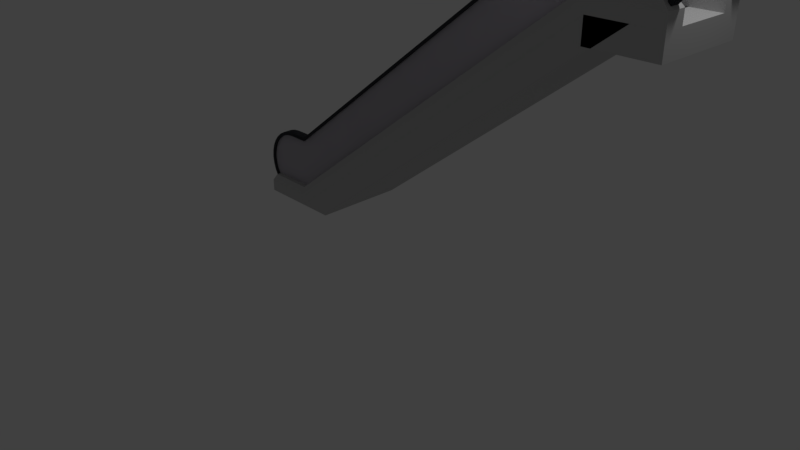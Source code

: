 # Source: roltrap1.6_final.blend  (saved by Blender 2.79.0; exported with 4.5.12 LTS)
import bpy
from mathutils import Matrix  # noqa: F401  (used for matrix-valued properties, if any)

bpy.ops.wm.read_factory_settings(use_empty=True)
scene = bpy.context.scene
scene.name = 'Scene'

# ---- collections
col_collection_1 = bpy.data.collections.new('Collection 1'); scene.collection.children.link(col_collection_1)

# ---- materials (node trees are filled in below, after node groups)
mat_metaal_shine = bpy.data.materials.new('Metaal.shine')
mat_metaal_shine.alpha_threshold = 0.0
mat_metaal_shine.use_transparent_shadow = False
mat_metaal_shine.preview_render_type = 'CUBE'
mat_metaal_shine.diffuse_color = (0.5277, 0.5277, 0.5277, 1.0)
mat_metaal_shine.roughness = 0.5
mat_metaal_shine.specular_intensity = 0.7083
mat_roltrap_solid = bpy.data.materials.new('Roltrap.solid')
mat_roltrap_solid.alpha_threshold = 0.0
mat_roltrap_solid.use_transparent_shadow = False
mat_roltrap_solid.diffuse_color = (0.08715, 0.09084, 0.1025, 1.0)
mat_roltrap_solid.roughness = 0.5
mat_roltrap_solid.specular_intensity = 1.0
mat_roltrap_transparant = bpy.data.materials.new('roltrap.transparant')
mat_roltrap_transparant.alpha_threshold = 0.0
mat_roltrap_transparant.use_transparent_shadow = False
mat_roltrap_transparant.diffuse_color = (0.7761, 0.7526, 0.8, 1.0)
mat_roltrap_transparant.roughness = 0.5
mat_roltrap_transparant.specular_intensity = 0.1458

# ---- material node trees

# ---- world
world_world = bpy.data.worlds.new('World'); scene.world = world_world
world_world.color = (0.05088, 0.05088, 0.05088)
world_world.use_sun_shadow = False
world_world.sun_shadow_jitter_overblur = 0.0
world_world.cycles.sampling_method = 'MANUAL'

# ---- cameras
cam_camera = bpy.data.cameras.new('Camera')
cam_camera.clip_end = 100.0
cam_camera.lens = 35.0
cam_camera.sensor_width = 32.0
cam_camera.sensor_height = 18.0
cam_camera.ortho_scale = 7.314
cam_camera.dof.focus_distance = 0.0
cam_camera.dof.aperture_fstop = 128.0

# ---- lights
light_lamp = bpy.data.lights.new('Lamp', 'POINT')
light_lamp.transmission_factor = 0.0
light_lamp.cutoff_distance = 30.0
light_lamp.energy = 100.0
light_lamp.shadow_buffer_clip_start = 1.001
light_lamp.shadow_soft_size = 0.1
light_lamp.shadow_maximum_resolution = 0.006
light_lamp.use_absolute_resolution = True

# ---- meshes
me_cube_000 = bpy.data.meshes.new('Cube.000')
me_cube_000.from_pydata([(-1.0, -0.6062, -1.0), (-1.0, -0.6062, -0.833), (-1.0, -0.3428, -1.0), (-1.0, -0.3428, -0.833), (-0.2899, -0.6062, -1.0), (-0.2899, -0.6062, -0.833), (-0.2899, -0.3428, -1.0), (-0.2899, -0.3428, -0.833), (-0.9294, -0.58, -0.7326), (-0.9294, -0.369, -0.7326), (-0.287, -0.369, -0.7326), (-0.287, -0.58, -0.7326), (-0.2899, -0.6062, -1.0), (-0.2899, -0.6062, -0.833), (4.209, -0.3428, 2.645), (4.209, -0.3428, 2.478), (4.209, -0.6062, 2.478), (4.209, -0.6062, 2.645), (4.212, -0.3728, 2.746), (4.212, -0.5762, 2.746), (5.079, -0.3428, 2.645), (5.079, -0.3428, 2.478), (5.079, -0.6062, 2.478), (5.079, -0.6062, 2.645), (4.98, -0.3728, 2.746), (4.98, -0.5762, 2.746), (0.2101, -0.6062, -1.0), (0.2101, -0.3428, -1.0), (4.709, -0.6062, 2.478), (4.709, -0.3428, 2.478), (4.209, -1.606, 2.478), (-0.2899, -1.606, -1.0), (4.709, -1.606, 2.478), (0.2101, -1.606, -1.0), (4.209, -0.6062, 2.178), (4.209, -0.3428, 2.178), (5.079, -0.6062, 2.178), (5.079, -0.3428, 2.178), (4.209, -1.606, 2.478), (5.079, -1.606, 2.478), (4.209, -1.606, 2.178), (5.079, -1.606, 2.178)], [], [(0, 1, 3, 2), (2, 3, 7, 6), (16, 4, 31, 30), (4, 5, 1, 0), (2, 6, 4, 0), (7, 3, 9, 10), (10, 9, 8, 11), (11, 5, 17, 19), (3, 1, 8, 9), (1, 5, 11, 8), (5, 4, 12, 13), (15, 14, 20, 21), (18, 19, 25, 24), (10, 11, 19, 18), (7, 10, 18, 14), (6, 7, 14, 15), (5, 4, 16, 17), (21, 20, 23, 22), (23, 20, 24, 25), (14, 18, 24, 20), (17, 16, 22, 23), (21, 22, 36, 37), (19, 17, 23, 25), (26, 27, 29, 28), (15, 16, 28, 29), (6, 15, 29, 27), (4, 6, 27, 26), (30, 31, 33, 32), (28, 16, 30, 32), (26, 28, 32, 33), (4, 26, 33, 31), (34, 35, 37, 36), (16, 34, 40, 38), (16, 15, 35, 34), (15, 21, 37, 35), (39, 38, 40, 41), (22, 16, 38, 39), (36, 22, 39, 41), (34, 36, 41, 40)])
me_cube_000.materials.append(mat_metaal_shine)
me_cube_000.use_remesh_preserve_volume = False
me_cube_000.use_remesh_preserve_attributes = False
me_cube_000.use_mirror_vertex_groups = False
me_cube_000.update()
me_cylinder_002 = bpy.data.meshes.new('Cylinder.002')
me_cylinder_002.from_pydata([(-1.117, 0.4493, -0.4022), (3.669, 3.96, -0.4022), (-1.117, -0.4507, -0.4022), (-1.205, -0.442, -0.4022), (-1.289, -0.4164, -0.4022), (-1.367, -0.3748, -0.4022), (-1.435, -0.3189, -0.4022), (-1.491, -0.2507, -0.4022), (-1.533, -0.1729, -0.4022), (-1.558, -0.08846, -0.4022), (-1.567, -0.0006697, -0.4022), (-1.558, 0.08712, -0.4022), (-1.533, 0.1715, -0.4022), (-1.491, 0.2493, -0.4022), (-1.435, 0.3175, -0.4022), (-1.367, 0.3735, -0.4022), (-1.289, 0.4151, -0.4022), (-1.205, 0.4407, -0.4022), (-0.8406, 0.4493, -0.4022), (4.135, 3.96, -0.4022), (4.223, 3.951, -0.4022), (4.308, 3.925, -0.4022), (4.385, 3.884, -0.4022), (4.454, 3.828, -0.4022), (4.51, 3.76, -0.4022), (4.551, 3.682, -0.4022), (4.577, 3.598, -0.4022), (4.585, 3.51, -0.4022), (4.577, 3.422, -0.4022), (4.551, 3.338, -0.4022), (4.51, 3.26, -0.4022), (4.454, 3.192, -0.4022), (4.385, 3.136, -0.4022), (4.308, 3.094, -0.4022), (-0.8406, -0.4507, -0.4022), (3.669, 3.06, -0.4022), (4.223, 3.068, -0.4022), (4.135, 3.06, -0.4022), (-1.119, 0.45, -0.457), (3.667, 3.96, -0.457), (-1.119, -0.45, -0.457), (-1.207, -0.4414, -0.457), (-1.292, -0.4157, -0.457), (-1.369, -0.3742, -0.457), (-1.438, -0.3182, -0.457), (-1.494, -0.25, -0.457), (-1.535, -0.1722, -0.457), (-1.561, -0.08779, -0.457), (-1.569, 4.345e-07, -0.457), (-1.561, 0.08779, -0.457), (-1.535, 0.1722, -0.457), (-1.494, 0.25, -0.457), (-1.438, 0.3182, -0.457), (-1.369, 0.3742, -0.457), (-1.292, 0.4157, -0.457), (-1.207, 0.4414, -0.457), (4.133, 3.96, -0.457), (-0.8431, 0.45, -0.457), (4.221, 3.952, -0.457), (4.305, 3.926, -0.457), (4.383, 3.885, -0.457), (4.451, 3.829, -0.457), (4.507, 3.76, -0.457), (4.549, 3.683, -0.457), (4.574, 3.598, -0.457), (4.583, 3.51, -0.457), (4.574, 3.423, -0.457), (4.549, 3.338, -0.457), (4.507, 3.26, -0.457), (4.451, 3.192, -0.457), (4.383, 3.136, -0.457), (4.305, 3.095, -0.457), (-0.8431, -0.45, -0.457), (3.667, 3.06, -0.457), (4.221, 3.069, -0.457), (4.133, 3.06, -0.457), (-1.104, 0.5, -0.5), (-1.104, 0.5, -0.3729), (3.667, 4.0, -0.3729), (3.667, 4.0, -0.5), (-1.104, -0.5, -0.5), (-1.104, -0.5, -0.3729), (-1.201, -0.4904, -0.5), (-1.201, -0.4904, -0.3729), (-1.295, -0.4619, -0.5), (-1.295, -0.4619, -0.3729), (-1.381, -0.4157, -0.5), (-1.381, -0.4157, -0.3729), (-1.457, -0.3536, -0.5), (-1.457, -0.3536, -0.3729), (-1.519, -0.2778, -0.5), (-1.519, -0.2778, -0.3729), (-1.566, -0.1913, -0.5), (-1.566, -0.1913, -0.3729), (-1.594, -0.09754, -0.5), (-1.594, -0.09754, -0.3729), (-1.604, 4.828e-07, -0.5), (-1.604, 4.828e-07, -0.3729), (-1.594, 0.09755, -0.5), (-1.594, 0.09755, -0.3729), (-1.566, 0.1913, -0.5), (-1.566, 0.1913, -0.3729), (-1.519, 0.2778, -0.5), (-1.519, 0.2778, -0.3729), (-1.457, 0.3536, -0.5), (-1.457, 0.3536, -0.3729), (-1.381, 0.4157, -0.5), (-1.381, 0.4157, -0.3729), (-1.295, 0.4619, -0.5), (-1.295, 0.4619, -0.3729), (-1.201, 0.4904, -0.5), (-1.201, 0.4904, -0.3729), (-0.8364, 0.5, -0.5), (4.133, 4.0, -0.3729), (4.133, 4.0, -0.5), (-0.8364, 0.5, -0.3729), (4.231, 3.99, -0.5), (4.231, 3.99, -0.3729), (4.325, 3.962, -0.5), (4.325, 3.962, -0.3729), (4.411, 3.916, -0.5), (4.411, 3.916, -0.3729), (4.487, 3.854, -0.5), (4.487, 3.854, -0.3729), (4.549, 3.778, -0.5), (4.549, 3.778, -0.3729), (4.595, 3.691, -0.5), (4.595, 3.691, -0.3729), (4.624, 3.598, -0.5), (4.624, 3.598, -0.3729), (4.633, 3.5, -0.5), (4.633, 3.5, -0.3729), (4.624, 3.402, -0.5), (4.624, 3.402, -0.3729), (4.595, 3.309, -0.5), (4.595, 3.309, -0.3729), (4.549, 3.222, -0.5), (4.549, 3.222, -0.3729), (4.487, 3.146, -0.5), (4.487, 3.146, -0.3729), (4.411, 3.084, -0.5), (4.411, 3.084, -0.3729), (4.325, 3.038, -0.5), (4.325, 3.038, -0.3729), (-0.8364, -0.5, -0.5), (-0.8364, -0.5, -0.3729), (3.667, 3.0, -0.5), (3.667, 3.0, -0.3729), (4.231, 3.01, -0.5), (4.231, 3.01, -0.3729), (4.133, 3.0, -0.5), (4.133, 3.0, -0.3729), (-1.119, 0.45, -0.5), (-1.207, 0.4414, -0.5), (-1.292, 0.4157, -0.5), (-1.369, 0.3742, -0.5), (-1.438, 0.3182, -0.5), (-1.494, 0.25, -0.5), (-1.535, 0.1722, -0.5), (-1.561, 0.08779, -0.5), (-1.569, 4.345e-07, -0.5), (-1.561, -0.08779, -0.5), (-1.535, -0.1722, -0.5), (-1.494, -0.25, -0.5), (-1.369, -0.3742, -0.5), (-1.438, -0.3182, -0.5), (-1.104, -0.45, -0.5), (-1.119, -0.45, -0.5), (-1.207, -0.4414, -0.5), (-1.292, -0.4157, -0.5), (4.305, 3.926, -0.5), (4.221, 3.952, -0.5), (4.133, 3.96, -0.5), (4.133, 3.96, -0.5), (4.305, 3.095, -0.5), (4.221, 3.069, -0.5), (3.667, 3.96, -0.5), (4.133, 3.06, -0.5), (4.133, 3.06, -0.5), (3.667, 3.06, -0.5), (-0.8364, 0.4552, -0.5), (-0.8431, 0.45, -0.5), (3.667, 3.96, -0.5), (3.667, 3.06, -0.5), (-0.8364, -0.4448, -0.5), (-0.8431, -0.45, -0.5), (-1.104, 0.45, -0.5), (4.383, 3.885, -0.5), (4.451, 3.829, -0.5), (4.383, 3.136, -0.5), (4.451, 3.192, -0.5), (4.507, 3.76, -0.5), (4.549, 3.683, -0.5), (4.507, 3.26, -0.5), (4.574, 3.598, -0.5), (4.549, 3.338, -0.5), (4.583, 3.51, -0.5), (4.574, 3.423, -0.5), (-1.117, 0.4493, -0.3729), (-1.205, 0.4407, -0.3729), (-1.289, 0.4151, -0.3729), (-1.367, 0.3735, -0.3729), (-1.435, 0.3175, -0.3729), (-1.491, 0.2493, -0.3729), (-1.533, 0.1715, -0.3729), (-1.558, 0.08712, -0.3729), (-1.567, -0.0006697, -0.3729), (-1.558, -0.08846, -0.3729), (-1.533, -0.1729, -0.3729), (-1.491, -0.2507, -0.3729), (-1.367, -0.3748, -0.3729), (-1.435, -0.3189, -0.3729), (-1.104, -0.4507, -0.3729), (-1.117, -0.4507, -0.3729), (-1.205, -0.442, -0.3729), (-1.289, -0.4164, -0.3729), (4.385, 3.884, -0.3729), (4.223, 3.068, -0.3729), (4.308, 3.094, -0.3729), (4.135, 3.96, -0.3729), (4.223, 3.951, -0.3729), (4.308, 3.925, -0.3729), (4.135, 3.06, -0.3729), (4.133, 3.96, -0.3729), (3.669, 3.96, -0.3729), (4.133, 3.06, -0.3729), (3.669, 3.06, -0.3729), (-0.8364, 0.4526, -0.3729), (-0.8406, 0.4493, -0.3729), (3.667, 3.958, -0.3729), (3.667, 3.058, -0.3729), (-0.8364, -0.4474, -0.3729), (-0.8406, -0.4507, -0.3729), (-1.104, 0.4493, -0.3729), (4.454, 3.828, -0.3729), (4.385, 3.136, -0.3729), (4.454, 3.192, -0.3729), (4.51, 3.76, -0.3729), (4.551, 3.682, -0.3729), (4.51, 3.26, -0.3729), (4.577, 3.598, -0.3729), (4.551, 3.338, -0.3729), (4.585, 3.51, -0.3729), (4.577, 3.422, -0.3729)], [], [(2, 34, 18, 0), (0, 18, 228, 233, 198), (2, 3, 214, 213), (3, 4, 215, 214), (4, 5, 210, 215), (5, 6, 211, 210), (6, 7, 209, 211), (7, 8, 208, 209), (8, 9, 207, 208), (9, 10, 206, 207), (10, 11, 205, 206), (11, 12, 204, 205), (12, 13, 203, 204), (13, 14, 202, 203), (14, 15, 201, 202), (15, 16, 200, 201), (16, 17, 199, 200), (17, 0, 198, 199), (0, 17, 16, 15, 14, 13, 12, 11, 10, 9, 8, 7, 6, 5, 4, 3, 2), (19, 20, 220, 219), (20, 21, 221, 220), (21, 22, 216, 221), (22, 23, 234, 216), (23, 24, 237, 234), (24, 25, 238, 237), (25, 26, 240, 238), (26, 27, 242, 240), (27, 28, 243, 242), (28, 29, 241, 243), (29, 30, 239, 241), (30, 31, 236, 239), (31, 32, 235, 236), (32, 33, 218, 235), (18, 1, 224, 229, 227, 228), (34, 35, 1, 18), (35, 37, 19, 1), (1, 19, 219, 223, 224), (33, 36, 217, 218), (36, 37, 222, 217), (37, 36, 33, 32, 31, 30, 29, 28, 27, 26, 25, 24, 23, 22, 21, 20, 19), (40, 72, 185, 166, 167), (40, 41, 42, 43, 44, 45, 46, 47, 48, 49, 50, 51, 52, 53, 54, 55, 38), (38, 57, 72, 40), (57, 39, 73, 72), (72, 73, 179, 183, 184, 185), (73, 75, 178, 179), (39, 56, 75, 73), (58, 59, 60, 61, 62, 63, 64, 65, 66, 67, 68, 69, 70, 71, 74, 75, 56), (80, 166, 185, 184, 144), (76, 77, 115, 112), (80, 81, 83, 82), (82, 83, 85, 84), (84, 85, 87, 86), (86, 87, 89, 88), (88, 89, 91, 90), (90, 91, 93, 92), (92, 93, 95, 94), (94, 95, 97, 96), (96, 97, 99, 98), (98, 99, 101, 100), (100, 101, 103, 102), (102, 103, 105, 104), (104, 105, 107, 106), (106, 107, 109, 108), (81, 80, 144, 145), (108, 109, 111, 110), (110, 111, 77, 76), (76, 186, 152, 153, 154, 155, 156, 157, 158, 159, 160, 161, 162, 163, 165, 164, 169, 168, 167, 166, 80, 82, 84, 86, 88, 90, 92, 94, 96, 98, 100, 102, 104, 106, 108, 110), (81, 212, 213, 214, 215, 210, 211, 209, 208, 207, 206, 205, 204, 203, 202, 201, 200, 199, 198, 233, 77, 111, 109, 107, 105, 103, 101, 99, 97, 95, 93, 91, 89, 87, 85, 83), (77, 233, 228, 227, 115), (114, 113, 117, 116), (116, 117, 119, 118), (118, 119, 121, 120), (120, 121, 123, 122), (122, 123, 125, 124), (124, 125, 127, 126), (126, 127, 129, 128), (128, 129, 131, 130), (130, 131, 133, 132), (132, 133, 135, 134), (134, 135, 137, 136), (136, 137, 139, 138), (138, 139, 141, 140), (140, 141, 143, 142), (115, 227, 229, 78), (112, 115, 78, 79), (145, 144, 146, 147), (144, 184, 183, 146), (147, 146, 150, 151), (146, 183, 179, 178, 177, 150), (79, 78, 113, 114), (78, 229, 224, 223, 113), (142, 143, 149, 148), (148, 149, 151, 150), (117, 113, 223, 219, 220, 221, 216, 234, 237, 238, 240, 242, 243, 241, 239, 236, 235, 218, 217, 222, 225, 151, 149, 143, 141, 139, 137, 135, 133, 131, 129, 127, 125, 123, 121, 119), (150, 177, 175, 174, 189, 190, 193, 195, 197, 196, 194, 192, 191, 188, 187, 170, 171, 172, 114, 116, 118, 120, 122, 124, 126, 128, 130, 132, 134, 136, 138, 140, 142, 148), (161, 47, 46, 162), (189, 70, 69, 190), (190, 69, 68, 193), (158, 50, 49, 159), (159, 49, 48, 160), (187, 60, 59, 170), (163, 45, 44, 165), (162, 46, 45, 163), (164, 43, 42, 169), (172, 173, 176, 182, 79, 114), (193, 68, 67, 195), (182, 180, 112, 79), (191, 62, 61, 188), (154, 54, 53, 155), (195, 67, 66, 197), (169, 42, 41, 168), (152, 38, 55, 153), (178, 75, 74, 175, 177), (168, 41, 40, 167), (157, 51, 50, 158), (194, 64, 63, 192), (197, 66, 65, 196), (188, 61, 60, 187), (174, 71, 70, 189), (156, 52, 51, 157), (165, 44, 43, 164), (180, 181, 186, 76, 112), (170, 59, 58, 171), (160, 48, 47, 161), (153, 55, 54, 154), (176, 39, 57, 181, 180, 182), (175, 74, 71, 174), (196, 65, 64, 194), (181, 57, 38, 152, 186), (155, 53, 52, 156), (171, 58, 56, 173, 172), (192, 63, 62, 191), (173, 56, 39, 176), (232, 34, 2, 213, 212), (230, 231, 145, 147), (231, 232, 212, 81, 145), (225, 226, 230, 147, 151), (226, 35, 34, 232, 231, 230), (222, 37, 35, 226, 225)])
me_cylinder_002.polygons.foreach_set('material_index', [1, 0, 0, 0, 0, 0, 0, 0, 0, 0, 0, 0, 0, 0, 0, 0, 0, 0, 1, 0, 0, 0, 0, 0, 0, 0, 0, 0, 0, 0, 0, 0, 0, 0, 1, 1, 0, 0, 0, 1, 0, 1, 1, 1, 0, 0, 1, 1, 0, 0, 0, 0, 0, 0, 0, 0, 0, 0, 0, 0, 0, 0, 0, 0, 0, 0, 0, 0, 0, 0, 0, 0, 0, 0, 0, 0, 0, 0, 0, 0, 0, 0, 0, 0, 0, 0, 0, 0, 0, 0, 0, 0, 0, 0, 0, 0, 0, 0, 0, 0, 0, 0, 0, 0, 0, 0, 0, 0, 0, 0, 0, 0, 0, 0, 0, 0, 0, 0, 0, 0, 0, 0, 0, 0, 0, 0, 0, 0, 0, 0, 0, 0, 0, 0, 0, 0, 0, 0, 0, 0])
me_cylinder_002.materials.append(mat_roltrap_solid)
me_cylinder_002.materials.append(mat_roltrap_transparant)
me_cylinder_002.use_remesh_preserve_volume = False
me_cylinder_002.use_remesh_preserve_attributes = False
me_cylinder_002.use_mirror_vertex_groups = False
me_cylinder_002.update()
me_cylinder_001 = bpy.data.meshes.new('Cylinder.001')
me_cylinder_001.from_pydata([(-1.117, 0.4493, -0.4022), (3.669, 3.96, -0.4022), (-1.117, -0.4507, -0.4022), (-1.205, -0.442, -0.4022), (-1.289, -0.4164, -0.4022), (-1.367, -0.3748, -0.4022), (-1.435, -0.3189, -0.4022), (-1.491, -0.2507, -0.4022), (-1.533, -0.1729, -0.4022), (-1.558, -0.08846, -0.4022), (-1.567, -0.0006697, -0.4022), (-1.558, 0.08712, -0.4022), (-1.533, 0.1715, -0.4022), (-1.491, 0.2493, -0.4022), (-1.435, 0.3175, -0.4022), (-1.367, 0.3735, -0.4022), (-1.289, 0.4151, -0.4022), (-1.205, 0.4407, -0.4022), (-0.8406, 0.4493, -0.4022), (4.135, 3.96, -0.4022), (4.223, 3.951, -0.4022), (4.308, 3.925, -0.4022), (4.385, 3.884, -0.4022), (4.454, 3.828, -0.4022), (4.51, 3.76, -0.4022), (4.551, 3.682, -0.4022), (4.577, 3.598, -0.4022), (4.585, 3.51, -0.4022), (4.577, 3.422, -0.4022), (4.551, 3.338, -0.4022), (4.51, 3.26, -0.4022), (4.454, 3.192, -0.4022), (4.385, 3.136, -0.4022), (4.308, 3.094, -0.4022), (-0.8406, -0.4507, -0.4022), (3.669, 3.06, -0.4022), (4.223, 3.068, -0.4022), (4.135, 3.06, -0.4022), (-1.119, 0.45, -0.457), (3.667, 3.96, -0.457), (-1.119, -0.45, -0.457), (-1.207, -0.4414, -0.457), (-1.292, -0.4157, -0.457), (-1.369, -0.3742, -0.457), (-1.438, -0.3182, -0.457), (-1.494, -0.25, -0.457), (-1.535, -0.1722, -0.457), (-1.561, -0.08779, -0.457), (-1.569, 4.345e-07, -0.457), (-1.561, 0.08779, -0.457), (-1.535, 0.1722, -0.457), (-1.494, 0.25, -0.457), (-1.438, 0.3182, -0.457), (-1.369, 0.3742, -0.457), (-1.292, 0.4157, -0.457), (-1.207, 0.4414, -0.457), (4.133, 3.96, -0.457), (-0.8431, 0.45, -0.457), (4.221, 3.952, -0.457), (4.305, 3.926, -0.457), (4.383, 3.885, -0.457), (4.451, 3.829, -0.457), (4.507, 3.76, -0.457), (4.549, 3.683, -0.457), (4.574, 3.598, -0.457), (4.583, 3.51, -0.457), (4.574, 3.423, -0.457), (4.549, 3.338, -0.457), (4.507, 3.26, -0.457), (4.451, 3.192, -0.457), (4.383, 3.136, -0.457), (4.305, 3.095, -0.457), (-0.8431, -0.45, -0.457), (3.667, 3.06, -0.457), (4.221, 3.069, -0.457), (4.133, 3.06, -0.457), (-1.104, 0.5, -0.5), (-1.104, 0.5, -0.3729), (3.667, 4.0, -0.3729), (3.667, 4.0, -0.5), (-1.104, -0.5, -0.5), (-1.104, -0.5, -0.3729), (-1.201, -0.4904, -0.5), (-1.201, -0.4904, -0.3729), (-1.295, -0.4619, -0.5), (-1.295, -0.4619, -0.3729), (-1.381, -0.4157, -0.5), (-1.381, -0.4157, -0.3729), (-1.457, -0.3536, -0.5), (-1.457, -0.3536, -0.3729), (-1.519, -0.2778, -0.5), (-1.519, -0.2778, -0.3729), (-1.566, -0.1913, -0.5), (-1.566, -0.1913, -0.3729), (-1.594, -0.09754, -0.5), (-1.594, -0.09754, -0.3729), (-1.604, 4.828e-07, -0.5), (-1.604, 4.828e-07, -0.3729), (-1.594, 0.09755, -0.5), (-1.594, 0.09755, -0.3729), (-1.566, 0.1913, -0.5), (-1.566, 0.1913, -0.3729), (-1.519, 0.2778, -0.5), (-1.519, 0.2778, -0.3729), (-1.457, 0.3536, -0.5), (-1.457, 0.3536, -0.3729), (-1.381, 0.4157, -0.5), (-1.381, 0.4157, -0.3729), (-1.295, 0.4619, -0.5), (-1.295, 0.4619, -0.3729), (-1.201, 0.4904, -0.5), (-1.201, 0.4904, -0.3729), (-0.8364, 0.5, -0.5), (4.133, 4.0, -0.3729), (4.133, 4.0, -0.5), (-0.8364, 0.5, -0.3729), (4.231, 3.99, -0.5), (4.231, 3.99, -0.3729), (4.325, 3.962, -0.5), (4.325, 3.962, -0.3729), (4.411, 3.916, -0.5), (4.411, 3.916, -0.3729), (4.487, 3.854, -0.5), (4.487, 3.854, -0.3729), (4.549, 3.778, -0.5), (4.549, 3.778, -0.3729), (4.595, 3.691, -0.5), (4.595, 3.691, -0.3729), (4.624, 3.598, -0.5), (4.624, 3.598, -0.3729), (4.633, 3.5, -0.5), (4.633, 3.5, -0.3729), (4.624, 3.402, -0.5), (4.624, 3.402, -0.3729), (4.595, 3.309, -0.5), (4.595, 3.309, -0.3729), (4.549, 3.222, -0.5), (4.549, 3.222, -0.3729), (4.487, 3.146, -0.5), (4.487, 3.146, -0.3729), (4.411, 3.084, -0.5), (4.411, 3.084, -0.3729), (4.325, 3.038, -0.5), (4.325, 3.038, -0.3729), (-0.8364, -0.5, -0.5), (-0.8364, -0.5, -0.3729), (3.667, 3.0, -0.5), (3.667, 3.0, -0.3729), (4.231, 3.01, -0.5), (4.231, 3.01, -0.3729), (4.133, 3.0, -0.5), (4.133, 3.0, -0.3729), (-1.119, 0.45, -0.5), (-1.207, 0.4414, -0.5), (-1.292, 0.4157, -0.5), (-1.369, 0.3742, -0.5), (-1.438, 0.3182, -0.5), (-1.494, 0.25, -0.5), (-1.535, 0.1722, -0.5), (-1.561, 0.08779, -0.5), (-1.569, 4.345e-07, -0.5), (-1.561, -0.08779, -0.5), (-1.535, -0.1722, -0.5), (-1.494, -0.25, -0.5), (-1.369, -0.3742, -0.5), (-1.438, -0.3182, -0.5), (-1.104, -0.45, -0.5), (-1.119, -0.45, -0.5), (-1.207, -0.4414, -0.5), (-1.292, -0.4157, -0.5), (4.305, 3.926, -0.5), (4.221, 3.952, -0.5), (4.133, 3.96, -0.5), (4.133, 3.96, -0.5), (4.305, 3.095, -0.5), (4.221, 3.069, -0.5), (3.667, 3.96, -0.5), (4.133, 3.06, -0.5), (4.133, 3.06, -0.5), (3.667, 3.06, -0.5), (-0.8364, 0.4552, -0.5), (-0.8431, 0.45, -0.5), (3.667, 3.96, -0.5), (3.667, 3.06, -0.5), (-0.8364, -0.4448, -0.5), (-0.8431, -0.45, -0.5), (-1.104, 0.45, -0.5), (4.383, 3.885, -0.5), (4.451, 3.829, -0.5), (4.383, 3.136, -0.5), (4.451, 3.192, -0.5), (4.507, 3.76, -0.5), (4.549, 3.683, -0.5), (4.507, 3.26, -0.5), (4.574, 3.598, -0.5), (4.549, 3.338, -0.5), (4.583, 3.51, -0.5), (4.574, 3.423, -0.5), (-1.117, 0.4493, -0.3729), (-1.205, 0.4407, -0.3729), (-1.289, 0.4151, -0.3729), (-1.367, 0.3735, -0.3729), (-1.435, 0.3175, -0.3729), (-1.491, 0.2493, -0.3729), (-1.533, 0.1715, -0.3729), (-1.558, 0.08712, -0.3729), (-1.567, -0.0006697, -0.3729), (-1.558, -0.08846, -0.3729), (-1.533, -0.1729, -0.3729), (-1.491, -0.2507, -0.3729), (-1.367, -0.3748, -0.3729), (-1.435, -0.3189, -0.3729), (-1.104, -0.4507, -0.3729), (-1.117, -0.4507, -0.3729), (-1.205, -0.442, -0.3729), (-1.289, -0.4164, -0.3729), (4.385, 3.884, -0.3729), (4.223, 3.068, -0.3729), (4.308, 3.094, -0.3729), (4.135, 3.96, -0.3729), (4.223, 3.951, -0.3729), (4.308, 3.925, -0.3729), (4.135, 3.06, -0.3729), (4.133, 3.96, -0.3729), (3.669, 3.96, -0.3729), (4.133, 3.06, -0.3729), (3.669, 3.06, -0.3729), (-0.8364, 0.4526, -0.3729), (-0.8406, 0.4493, -0.3729), (3.667, 3.958, -0.3729), (3.667, 3.058, -0.3729), (-0.8364, -0.4474, -0.3729), (-0.8406, -0.4507, -0.3729), (-1.104, 0.4493, -0.3729), (4.454, 3.828, -0.3729), (4.385, 3.136, -0.3729), (4.454, 3.192, -0.3729), (4.51, 3.76, -0.3729), (4.551, 3.682, -0.3729), (4.51, 3.26, -0.3729), (4.577, 3.598, -0.3729), (4.551, 3.338, -0.3729), (4.585, 3.51, -0.3729), (4.577, 3.422, -0.3729)], [], [(2, 34, 18, 0), (0, 18, 228, 233, 198), (2, 3, 214, 213), (3, 4, 215, 214), (4, 5, 210, 215), (5, 6, 211, 210), (6, 7, 209, 211), (7, 8, 208, 209), (8, 9, 207, 208), (9, 10, 206, 207), (10, 11, 205, 206), (11, 12, 204, 205), (12, 13, 203, 204), (13, 14, 202, 203), (14, 15, 201, 202), (15, 16, 200, 201), (16, 17, 199, 200), (17, 0, 198, 199), (0, 17, 16, 15, 14, 13, 12, 11, 10, 9, 8, 7, 6, 5, 4, 3, 2), (19, 20, 220, 219), (20, 21, 221, 220), (21, 22, 216, 221), (22, 23, 234, 216), (23, 24, 237, 234), (24, 25, 238, 237), (25, 26, 240, 238), (26, 27, 242, 240), (27, 28, 243, 242), (28, 29, 241, 243), (29, 30, 239, 241), (30, 31, 236, 239), (31, 32, 235, 236), (32, 33, 218, 235), (18, 1, 224, 229, 227, 228), (34, 35, 1, 18), (35, 37, 19, 1), (1, 19, 219, 223, 224), (33, 36, 217, 218), (36, 37, 222, 217), (37, 36, 33, 32, 31, 30, 29, 28, 27, 26, 25, 24, 23, 22, 21, 20, 19), (40, 72, 185, 166, 167), (40, 41, 42, 43, 44, 45, 46, 47, 48, 49, 50, 51, 52, 53, 54, 55, 38), (38, 57, 72, 40), (57, 39, 73, 72), (72, 73, 179, 183, 184, 185), (73, 75, 178, 179), (39, 56, 75, 73), (58, 59, 60, 61, 62, 63, 64, 65, 66, 67, 68, 69, 70, 71, 74, 75, 56), (80, 166, 185, 184, 144), (76, 77, 115, 112), (80, 81, 83, 82), (82, 83, 85, 84), (84, 85, 87, 86), (86, 87, 89, 88), (88, 89, 91, 90), (90, 91, 93, 92), (92, 93, 95, 94), (94, 95, 97, 96), (96, 97, 99, 98), (98, 99, 101, 100), (100, 101, 103, 102), (102, 103, 105, 104), (104, 105, 107, 106), (106, 107, 109, 108), (81, 80, 144, 145), (108, 109, 111, 110), (110, 111, 77, 76), (76, 186, 152, 153, 154, 155, 156, 157, 158, 159, 160, 161, 162, 163, 165, 164, 169, 168, 167, 166, 80, 82, 84, 86, 88, 90, 92, 94, 96, 98, 100, 102, 104, 106, 108, 110), (81, 212, 213, 214, 215, 210, 211, 209, 208, 207, 206, 205, 204, 203, 202, 201, 200, 199, 198, 233, 77, 111, 109, 107, 105, 103, 101, 99, 97, 95, 93, 91, 89, 87, 85, 83), (77, 233, 228, 227, 115), (114, 113, 117, 116), (116, 117, 119, 118), (118, 119, 121, 120), (120, 121, 123, 122), (122, 123, 125, 124), (124, 125, 127, 126), (126, 127, 129, 128), (128, 129, 131, 130), (130, 131, 133, 132), (132, 133, 135, 134), (134, 135, 137, 136), (136, 137, 139, 138), (138, 139, 141, 140), (140, 141, 143, 142), (115, 227, 229, 78), (112, 115, 78, 79), (145, 144, 146, 147), (144, 184, 183, 146), (147, 146, 150, 151), (146, 183, 179, 178, 177, 150), (79, 78, 113, 114), (78, 229, 224, 223, 113), (142, 143, 149, 148), (148, 149, 151, 150), (117, 113, 223, 219, 220, 221, 216, 234, 237, 238, 240, 242, 243, 241, 239, 236, 235, 218, 217, 222, 225, 151, 149, 143, 141, 139, 137, 135, 133, 131, 129, 127, 125, 123, 121, 119), (150, 177, 175, 174, 189, 190, 193, 195, 197, 196, 194, 192, 191, 188, 187, 170, 171, 172, 114, 116, 118, 120, 122, 124, 126, 128, 130, 132, 134, 136, 138, 140, 142, 148), (161, 47, 46, 162), (189, 70, 69, 190), (190, 69, 68, 193), (158, 50, 49, 159), (159, 49, 48, 160), (187, 60, 59, 170), (163, 45, 44, 165), (162, 46, 45, 163), (164, 43, 42, 169), (172, 173, 176, 182, 79, 114), (193, 68, 67, 195), (182, 180, 112, 79), (191, 62, 61, 188), (154, 54, 53, 155), (195, 67, 66, 197), (169, 42, 41, 168), (152, 38, 55, 153), (178, 75, 74, 175, 177), (168, 41, 40, 167), (157, 51, 50, 158), (194, 64, 63, 192), (197, 66, 65, 196), (188, 61, 60, 187), (174, 71, 70, 189), (156, 52, 51, 157), (165, 44, 43, 164), (180, 181, 186, 76, 112), (170, 59, 58, 171), (160, 48, 47, 161), (153, 55, 54, 154), (176, 39, 57, 181, 180, 182), (175, 74, 71, 174), (196, 65, 64, 194), (181, 57, 38, 152, 186), (155, 53, 52, 156), (171, 58, 56, 173, 172), (192, 63, 62, 191), (173, 56, 39, 176), (232, 34, 2, 213, 212), (230, 231, 145, 147), (231, 232, 212, 81, 145), (225, 226, 230, 147, 151), (226, 35, 34, 232, 231, 230), (222, 37, 35, 226, 225)])
me_cylinder_001.polygons.foreach_set('material_index', [1, 0, 0, 0, 0, 0, 0, 0, 0, 0, 0, 0, 0, 0, 0, 0, 0, 0, 1, 0, 0, 0, 0, 0, 0, 0, 0, 0, 0, 0, 0, 0, 0, 0, 1, 1, 0, 0, 0, 1, 0, 1, 1, 1, 0, 0, 1, 1, 0, 0, 0, 0, 0, 0, 0, 0, 0, 0, 0, 0, 0, 0, 0, 0, 0, 0, 0, 0, 0, 0, 0, 0, 0, 0, 0, 0, 0, 0, 0, 0, 0, 0, 0, 0, 0, 0, 0, 0, 0, 0, 0, 0, 0, 0, 0, 0, 0, 0, 0, 0, 0, 0, 0, 0, 0, 0, 0, 0, 0, 0, 0, 0, 0, 0, 0, 0, 0, 0, 0, 0, 0, 0, 0, 0, 0, 0, 0, 0, 0, 0, 0, 0, 0, 0, 0, 0, 0, 0, 0, 0])
me_cylinder_001.materials.append(mat_roltrap_solid)
me_cylinder_001.materials.append(mat_roltrap_transparant)
me_cylinder_001.use_remesh_preserve_volume = False
me_cylinder_001.use_remesh_preserve_attributes = False
me_cylinder_001.use_mirror_vertex_groups = False
me_cylinder_001.update()
me_cube_001 = bpy.data.meshes.new('Cube.001')
me_cube_001.from_pydata([(-1.0, -0.6062, -1.0), (-1.0, -0.6062, -0.833), (-1.0, -0.3428, -1.0), (-1.0, -0.3428, -0.833), (-0.2899, -0.6062, -1.0), (-0.2899, -0.6062, -0.833), (-0.2899, -0.3428, -1.0), (-0.2899, -0.3428, -0.833), (-0.9294, -0.58, -0.7326), (-0.9294, -0.369, -0.7326), (-0.287, -0.369, -0.7326), (-0.287, -0.58, -0.7326), (-0.2899, -0.6062, -1.0), (-0.2899, -0.6062, -0.833), (4.209, -0.3428, 2.645), (4.209, -0.3428, 2.478), (4.209, -0.6062, 2.478), (4.209, -0.6062, 2.645), (4.212, -0.3728, 2.746), (4.212, -0.5762, 2.746), (5.079, -0.3428, 2.645), (5.079, -0.3428, 2.478), (5.079, -0.6062, 2.478), (5.079, -0.6062, 2.645), (4.98, -0.3728, 2.746), (4.98, -0.5762, 2.746)], [], [(0, 1, 3, 2), (2, 3, 7, 6), (4, 6, 15, 16), (4, 5, 1, 0), (2, 6, 4, 0), (7, 3, 9, 10), (10, 9, 8, 11), (11, 5, 17, 19), (3, 1, 8, 9), (1, 5, 11, 8), (5, 4, 12, 13), (15, 14, 20, 21), (18, 19, 25, 24), (10, 11, 19, 18), (7, 10, 18, 14), (6, 7, 14, 15), (5, 4, 16, 17), (21, 20, 23, 22), (23, 20, 24, 25), (14, 18, 24, 20), (17, 16, 22, 23), (16, 15, 21, 22), (19, 17, 23, 25)])
me_cube_001.materials.append(mat_metaal_shine)
me_cube_001.use_remesh_preserve_volume = False
me_cube_001.use_remesh_preserve_attributes = False
me_cube_001.use_mirror_vertex_groups = False
me_cube_001.update()
me_cylinder = bpy.data.meshes.new('Cylinder')
me_cylinder.from_pydata([(-1.117, 0.4493, -0.4022), (3.669, 3.96, -0.4022), (-1.117, -0.4507, -0.4022), (-1.205, -0.442, -0.4022), (-1.289, -0.4164, -0.4022), (-1.367, -0.3748, -0.4022), (-1.435, -0.3189, -0.4022), (-1.491, -0.2507, -0.4022), (-1.533, -0.1729, -0.4022), (-1.558, -0.08846, -0.4022), (-1.567, -0.0006697, -0.4022), (-1.558, 0.08712, -0.4022), (-1.533, 0.1715, -0.4022), (-1.491, 0.2493, -0.4022), (-1.435, 0.3175, -0.4022), (-1.367, 0.3735, -0.4022), (-1.289, 0.4151, -0.4022), (-1.205, 0.4407, -0.4022), (-0.8406, 0.4493, -0.4022), (4.135, 3.96, -0.4022), (4.223, 3.951, -0.4022), (4.308, 3.925, -0.4022), (4.385, 3.884, -0.4022), (4.454, 3.828, -0.4022), (4.51, 3.76, -0.4022), (4.551, 3.682, -0.4022), (4.577, 3.598, -0.4022), (4.585, 3.51, -0.4022), (4.577, 3.422, -0.4022), (4.551, 3.338, -0.4022), (4.51, 3.26, -0.4022), (4.454, 3.192, -0.4022), (4.385, 3.136, -0.4022), (4.308, 3.094, -0.4022), (-0.8406, -0.4507, -0.4022), (3.669, 3.06, -0.4022), (4.223, 3.068, -0.4022), (4.135, 3.06, -0.4022), (-1.119, 0.45, -0.457), (3.667, 3.96, -0.457), (-1.119, -0.45, -0.457), (-1.207, -0.4414, -0.457), (-1.292, -0.4157, -0.457), (-1.369, -0.3742, -0.457), (-1.438, -0.3182, -0.457), (-1.494, -0.25, -0.457), (-1.535, -0.1722, -0.457), (-1.561, -0.08779, -0.457), (-1.569, 4.345e-07, -0.457), (-1.561, 0.08779, -0.457), (-1.535, 0.1722, -0.457), (-1.494, 0.25, -0.457), (-1.438, 0.3182, -0.457), (-1.369, 0.3742, -0.457), (-1.292, 0.4157, -0.457), (-1.207, 0.4414, -0.457), (4.133, 3.96, -0.457), (-0.8431, 0.45, -0.457), (4.221, 3.952, -0.457), (4.305, 3.926, -0.457), (4.383, 3.885, -0.457), (4.451, 3.829, -0.457), (4.507, 3.76, -0.457), (4.549, 3.683, -0.457), (4.574, 3.598, -0.457), (4.583, 3.51, -0.457), (4.574, 3.423, -0.457), (4.549, 3.338, -0.457), (4.507, 3.26, -0.457), (4.451, 3.192, -0.457), (4.383, 3.136, -0.457), (4.305, 3.095, -0.457), (-0.8431, -0.45, -0.457), (3.667, 3.06, -0.457), (4.221, 3.069, -0.457), (4.133, 3.06, -0.457), (-1.104, 0.5, -0.5), (-1.104, 0.5, -0.3729), (3.667, 4.0, -0.3729), (3.667, 4.0, -0.5), (-1.104, -0.5, -0.5), (-1.104, -0.5, -0.3729), (-1.201, -0.4904, -0.5), (-1.201, -0.4904, -0.3729), (-1.295, -0.4619, -0.5), (-1.295, -0.4619, -0.3729), (-1.381, -0.4157, -0.5), (-1.381, -0.4157, -0.3729), (-1.457, -0.3536, -0.5), (-1.457, -0.3536, -0.3729), (-1.519, -0.2778, -0.5), (-1.519, -0.2778, -0.3729), (-1.566, -0.1913, -0.5), (-1.566, -0.1913, -0.3729), (-1.594, -0.09754, -0.5), (-1.594, -0.09754, -0.3729), (-1.604, 4.828e-07, -0.5), (-1.604, 4.828e-07, -0.3729), (-1.594, 0.09755, -0.5), (-1.594, 0.09755, -0.3729), (-1.566, 0.1913, -0.5), (-1.566, 0.1913, -0.3729), (-1.519, 0.2778, -0.5), (-1.519, 0.2778, -0.3729), (-1.457, 0.3536, -0.5), (-1.457, 0.3536, -0.3729), (-1.381, 0.4157, -0.5), (-1.381, 0.4157, -0.3729), (-1.295, 0.4619, -0.5), (-1.295, 0.4619, -0.3729), (-1.201, 0.4904, -0.5), (-1.201, 0.4904, -0.3729), (-0.8364, 0.5, -0.5), (4.133, 4.0, -0.3729), (4.133, 4.0, -0.5), (-0.8364, 0.5, -0.3729), (4.231, 3.99, -0.5), (4.231, 3.99, -0.3729), (4.325, 3.962, -0.5), (4.325, 3.962, -0.3729), (4.411, 3.916, -0.5), (4.411, 3.916, -0.3729), (4.487, 3.854, -0.5), (4.487, 3.854, -0.3729), (4.549, 3.778, -0.5), (4.549, 3.778, -0.3729), (4.595, 3.691, -0.5), (4.595, 3.691, -0.3729), (4.624, 3.598, -0.5), (4.624, 3.598, -0.3729), (4.633, 3.5, -0.5), (4.633, 3.5, -0.3729), (4.624, 3.402, -0.5), (4.624, 3.402, -0.3729), (4.595, 3.309, -0.5), (4.595, 3.309, -0.3729), (4.549, 3.222, -0.5), (4.549, 3.222, -0.3729), (4.487, 3.146, -0.5), (4.487, 3.146, -0.3729), (4.411, 3.084, -0.5), (4.411, 3.084, -0.3729), (4.325, 3.038, -0.5), (4.325, 3.038, -0.3729), (-0.8364, -0.5, -0.5), (-0.8364, -0.5, -0.3729), (3.667, 3.0, -0.5), (3.667, 3.0, -0.3729), (4.231, 3.01, -0.5), (4.231, 3.01, -0.3729), (4.133, 3.0, -0.5), (4.133, 3.0, -0.3729), (-1.119, 0.45, -0.5), (-1.207, 0.4414, -0.5), (-1.292, 0.4157, -0.5), (-1.369, 0.3742, -0.5), (-1.438, 0.3182, -0.5), (-1.494, 0.25, -0.5), (-1.535, 0.1722, -0.5), (-1.561, 0.08779, -0.5), (-1.569, 4.345e-07, -0.5), (-1.561, -0.08779, -0.5), (-1.535, -0.1722, -0.5), (-1.494, -0.25, -0.5), (-1.369, -0.3742, -0.5), (-1.438, -0.3182, -0.5), (-1.104, -0.45, -0.5), (-1.119, -0.45, -0.5), (-1.207, -0.4414, -0.5), (-1.292, -0.4157, -0.5), (4.305, 3.926, -0.5), (4.221, 3.952, -0.5), (4.133, 3.96, -0.5), (4.133, 3.96, -0.5), (4.305, 3.095, -0.5), (4.221, 3.069, -0.5), (3.667, 3.96, -0.5), (4.133, 3.06, -0.5), (4.133, 3.06, -0.5), (3.667, 3.06, -0.5), (-0.8364, 0.4552, -0.5), (-0.8431, 0.45, -0.5), (3.667, 3.96, -0.5), (3.667, 3.06, -0.5), (-0.8364, -0.4448, -0.5), (-0.8431, -0.45, -0.5), (-1.104, 0.45, -0.5), (4.383, 3.885, -0.5), (4.451, 3.829, -0.5), (4.383, 3.136, -0.5), (4.451, 3.192, -0.5), (4.507, 3.76, -0.5), (4.549, 3.683, -0.5), (4.507, 3.26, -0.5), (4.574, 3.598, -0.5), (4.549, 3.338, -0.5), (4.583, 3.51, -0.5), (4.574, 3.423, -0.5), (-1.117, 0.4493, -0.3729), (-1.205, 0.4407, -0.3729), (-1.289, 0.4151, -0.3729), (-1.367, 0.3735, -0.3729), (-1.435, 0.3175, -0.3729), (-1.491, 0.2493, -0.3729), (-1.533, 0.1715, -0.3729), (-1.558, 0.08712, -0.3729), (-1.567, -0.0006697, -0.3729), (-1.558, -0.08846, -0.3729), (-1.533, -0.1729, -0.3729), (-1.491, -0.2507, -0.3729), (-1.367, -0.3748, -0.3729), (-1.435, -0.3189, -0.3729), (-1.104, -0.4507, -0.3729), (-1.117, -0.4507, -0.3729), (-1.205, -0.442, -0.3729), (-1.289, -0.4164, -0.3729), (4.385, 3.884, -0.3729), (4.223, 3.068, -0.3729), (4.308, 3.094, -0.3729), (4.135, 3.96, -0.3729), (4.223, 3.951, -0.3729), (4.308, 3.925, -0.3729), (4.135, 3.06, -0.3729), (4.133, 3.96, -0.3729), (3.669, 3.96, -0.3729), (4.133, 3.06, -0.3729), (3.669, 3.06, -0.3729), (-0.8364, 0.4526, -0.3729), (-0.8406, 0.4493, -0.3729), (3.667, 3.958, -0.3729), (3.667, 3.058, -0.3729), (-0.8364, -0.4474, -0.3729), (-0.8406, -0.4507, -0.3729), (-1.104, 0.4493, -0.3729), (4.454, 3.828, -0.3729), (4.385, 3.136, -0.3729), (4.454, 3.192, -0.3729), (4.51, 3.76, -0.3729), (4.551, 3.682, -0.3729), (4.51, 3.26, -0.3729), (4.577, 3.598, -0.3729), (4.551, 3.338, -0.3729), (4.585, 3.51, -0.3729), (4.577, 3.422, -0.3729)], [], [(2, 34, 18, 0), (0, 18, 228, 233, 198), (2, 3, 214, 213), (3, 4, 215, 214), (4, 5, 210, 215), (5, 6, 211, 210), (6, 7, 209, 211), (7, 8, 208, 209), (8, 9, 207, 208), (9, 10, 206, 207), (10, 11, 205, 206), (11, 12, 204, 205), (12, 13, 203, 204), (13, 14, 202, 203), (14, 15, 201, 202), (15, 16, 200, 201), (16, 17, 199, 200), (17, 0, 198, 199), (0, 17, 16, 15, 14, 13, 12, 11, 10, 9, 8, 7, 6, 5, 4, 3, 2), (19, 20, 220, 219), (20, 21, 221, 220), (21, 22, 216, 221), (22, 23, 234, 216), (23, 24, 237, 234), (24, 25, 238, 237), (25, 26, 240, 238), (26, 27, 242, 240), (27, 28, 243, 242), (28, 29, 241, 243), (29, 30, 239, 241), (30, 31, 236, 239), (31, 32, 235, 236), (32, 33, 218, 235), (18, 1, 224, 229, 227, 228), (34, 35, 1, 18), (35, 37, 19, 1), (1, 19, 219, 223, 224), (33, 36, 217, 218), (36, 37, 222, 217), (37, 36, 33, 32, 31, 30, 29, 28, 27, 26, 25, 24, 23, 22, 21, 20, 19), (40, 72, 185, 166, 167), (40, 41, 42, 43, 44, 45, 46, 47, 48, 49, 50, 51, 52, 53, 54, 55, 38), (38, 57, 72, 40), (57, 39, 73, 72), (72, 73, 179, 183, 184, 185), (73, 75, 178, 179), (39, 56, 75, 73), (58, 59, 60, 61, 62, 63, 64, 65, 66, 67, 68, 69, 70, 71, 74, 75, 56), (80, 166, 185, 184, 144), (76, 77, 115, 112), (80, 81, 83, 82), (82, 83, 85, 84), (84, 85, 87, 86), (86, 87, 89, 88), (88, 89, 91, 90), (90, 91, 93, 92), (92, 93, 95, 94), (94, 95, 97, 96), (96, 97, 99, 98), (98, 99, 101, 100), (100, 101, 103, 102), (102, 103, 105, 104), (104, 105, 107, 106), (106, 107, 109, 108), (81, 80, 144, 145), (108, 109, 111, 110), (110, 111, 77, 76), (76, 186, 152, 153, 154, 155, 156, 157, 158, 159, 160, 161, 162, 163, 165, 164, 169, 168, 167, 166, 80, 82, 84, 86, 88, 90, 92, 94, 96, 98, 100, 102, 104, 106, 108, 110), (81, 212, 213, 214, 215, 210, 211, 209, 208, 207, 206, 205, 204, 203, 202, 201, 200, 199, 198, 233, 77, 111, 109, 107, 105, 103, 101, 99, 97, 95, 93, 91, 89, 87, 85, 83), (77, 233, 228, 227, 115), (114, 113, 117, 116), (116, 117, 119, 118), (118, 119, 121, 120), (120, 121, 123, 122), (122, 123, 125, 124), (124, 125, 127, 126), (126, 127, 129, 128), (128, 129, 131, 130), (130, 131, 133, 132), (132, 133, 135, 134), (134, 135, 137, 136), (136, 137, 139, 138), (138, 139, 141, 140), (140, 141, 143, 142), (115, 227, 229, 78), (112, 115, 78, 79), (145, 144, 146, 147), (144, 184, 183, 146), (147, 146, 150, 151), (146, 183, 179, 178, 177, 150), (79, 78, 113, 114), (78, 229, 224, 223, 113), (142, 143, 149, 148), (148, 149, 151, 150), (117, 113, 223, 219, 220, 221, 216, 234, 237, 238, 240, 242, 243, 241, 239, 236, 235, 218, 217, 222, 225, 151, 149, 143, 141, 139, 137, 135, 133, 131, 129, 127, 125, 123, 121, 119), (150, 177, 175, 174, 189, 190, 193, 195, 197, 196, 194, 192, 191, 188, 187, 170, 171, 172, 114, 116, 118, 120, 122, 124, 126, 128, 130, 132, 134, 136, 138, 140, 142, 148), (161, 47, 46, 162), (189, 70, 69, 190), (190, 69, 68, 193), (158, 50, 49, 159), (159, 49, 48, 160), (187, 60, 59, 170), (163, 45, 44, 165), (162, 46, 45, 163), (164, 43, 42, 169), (172, 173, 176, 182, 79, 114), (193, 68, 67, 195), (182, 180, 112, 79), (191, 62, 61, 188), (154, 54, 53, 155), (195, 67, 66, 197), (169, 42, 41, 168), (152, 38, 55, 153), (178, 75, 74, 175, 177), (168, 41, 40, 167), (157, 51, 50, 158), (194, 64, 63, 192), (197, 66, 65, 196), (188, 61, 60, 187), (174, 71, 70, 189), (156, 52, 51, 157), (165, 44, 43, 164), (180, 181, 186, 76, 112), (170, 59, 58, 171), (160, 48, 47, 161), (153, 55, 54, 154), (176, 39, 57, 181, 180, 182), (175, 74, 71, 174), (196, 65, 64, 194), (181, 57, 38, 152, 186), (155, 53, 52, 156), (171, 58, 56, 173, 172), (192, 63, 62, 191), (173, 56, 39, 176), (232, 34, 2, 213, 212), (230, 231, 145, 147), (231, 232, 212, 81, 145), (225, 226, 230, 147, 151), (226, 35, 34, 232, 231, 230), (222, 37, 35, 226, 225)])
me_cylinder.polygons.foreach_set('material_index', [1, 0, 0, 0, 0, 0, 0, 0, 0, 0, 0, 0, 0, 0, 0, 0, 0, 0, 1, 0, 0, 0, 0, 0, 0, 0, 0, 0, 0, 0, 0, 0, 0, 0, 1, 1, 0, 0, 0, 1, 0, 1, 1, 1, 0, 0, 1, 1, 0, 0, 0, 0, 0, 0, 0, 0, 0, 0, 0, 0, 0, 0, 0, 0, 0, 0, 0, 0, 0, 0, 0, 0, 0, 0, 0, 0, 0, 0, 0, 0, 0, 0, 0, 0, 0, 0, 0, 0, 0, 0, 0, 0, 0, 0, 0, 0, 0, 0, 0, 0, 0, 0, 0, 0, 0, 0, 0, 0, 0, 0, 0, 0, 0, 0, 0, 0, 0, 0, 0, 0, 0, 0, 0, 0, 0, 0, 0, 0, 0, 0, 0, 0, 0, 0, 0, 0, 0, 0, 0, 0])
me_cylinder.materials.append(mat_roltrap_solid)
me_cylinder.materials.append(mat_roltrap_transparant)
me_cylinder.use_remesh_preserve_volume = False
me_cylinder.use_remesh_preserve_attributes = False
me_cylinder.use_mirror_vertex_groups = False
me_cylinder.update()

# ---- objects
ob_cube_001 = bpy.data.objects.new('Cube.001', me_cube_000)
ob_cylinder_002 = bpy.data.objects.new('Cylinder.002', me_cylinder_002)
ob_cylinder_001 = bpy.data.objects.new('Cylinder.001', me_cylinder_001)
ob_cube = bpy.data.objects.new('Cube', me_cube_001)
ob_cylinder = bpy.data.objects.new('Cylinder', me_cylinder)
ob_lamp = bpy.data.objects.new('Lamp', light_lamp)
ob_camera = bpy.data.objects.new('Camera', cam_camera)

# ---- transforms, parenting, visibility, modifiers, constraints
ob_cube_001.location = (-0.5389, 1.909, 1.0)
ob_cube_001.rotation_mode = 'XZY'
ob_cube_001.lineart.crease_threshold = 0.0
ob_cylinder_002.location = (0.0, 1.0, 0.5)
ob_cylinder_002.rotation_euler = (1.571, -0.0, 0.0)
ob_cylinder_002.lineart.crease_threshold = 0.0
ob_cylinder_001.location = (0.0, 0.0, 0.5)
ob_cylinder_001.rotation_euler = (1.571, -0.0, 0.0)
ob_cylinder_001.lineart.crease_threshold = 0.0
ob_cube.location = (-0.5389, 0.909, 1.0)
ob_cube.rotation_mode = 'XZY'
ob_cube.lineart.crease_threshold = 0.0
ob_cylinder.location = (0.0, 0.0, 0.5)
ob_cylinder.rotation_euler = (1.571, -0.0, 0.0)
ob_cylinder.lineart.crease_threshold = 0.0
ob_lamp.location = (5.015, 1.005, 5.904)
ob_lamp.rotation_euler = (0.6503, 0.05522, 1.866)
ob_lamp.lock_rotations_4d = False
ob_lamp.empty_display_type = 'ARROWS'
ob_lamp.color = (0.0, 0.0, 0.0, 0.0)
ob_lamp.lineart.crease_threshold = 0.0
ob_camera.location = (8.419, -6.508, 5.344)
ob_camera.rotation_euler = (1.109, 0.0, 0.8149)
ob_camera.lock_rotations_4d = False
ob_camera.empty_display_type = 'ARROWS'
ob_camera.color = (0.0, 0.0, 0.0, 0.0)
ob_camera.display_type = 'WIRE'
ob_camera.lineart.crease_threshold = 0.0

# ---- collection membership
col_collection_1.objects.link(ob_cube_001)
col_collection_1.objects.link(ob_cylinder_002)
col_collection_1.objects.link(ob_cylinder_001)
col_collection_1.objects.link(ob_cube)
col_collection_1.objects.link(ob_cylinder)
col_collection_1.objects.link(ob_lamp)
col_collection_1.objects.link(ob_camera)

# ---- scene / render settings (as saved in the file)
scene.camera = ob_camera
scene.frame_start = 1; scene.frame_end = 250; scene.frame_set(3)
scene.render.engine = 'BLENDER_EEVEE_NEXT'
scene.render.resolution_percentage = 50
scene.render.dither_intensity = 0.0
scene.cycles.use_denoising = False
scene.cycles.samples = 128
scene.cycles.sampling_pattern = 'TABULATED_SOBOL'
scene.cycles.use_adaptive_sampling = False
scene.cycles.use_light_tree = False
scene.cycles.blur_glossy = 0.0
scene.cycles.sample_clamp_indirect = 0.0
scene.view_settings.view_transform = 'Standard'
bpy.context.view_layer.update()
